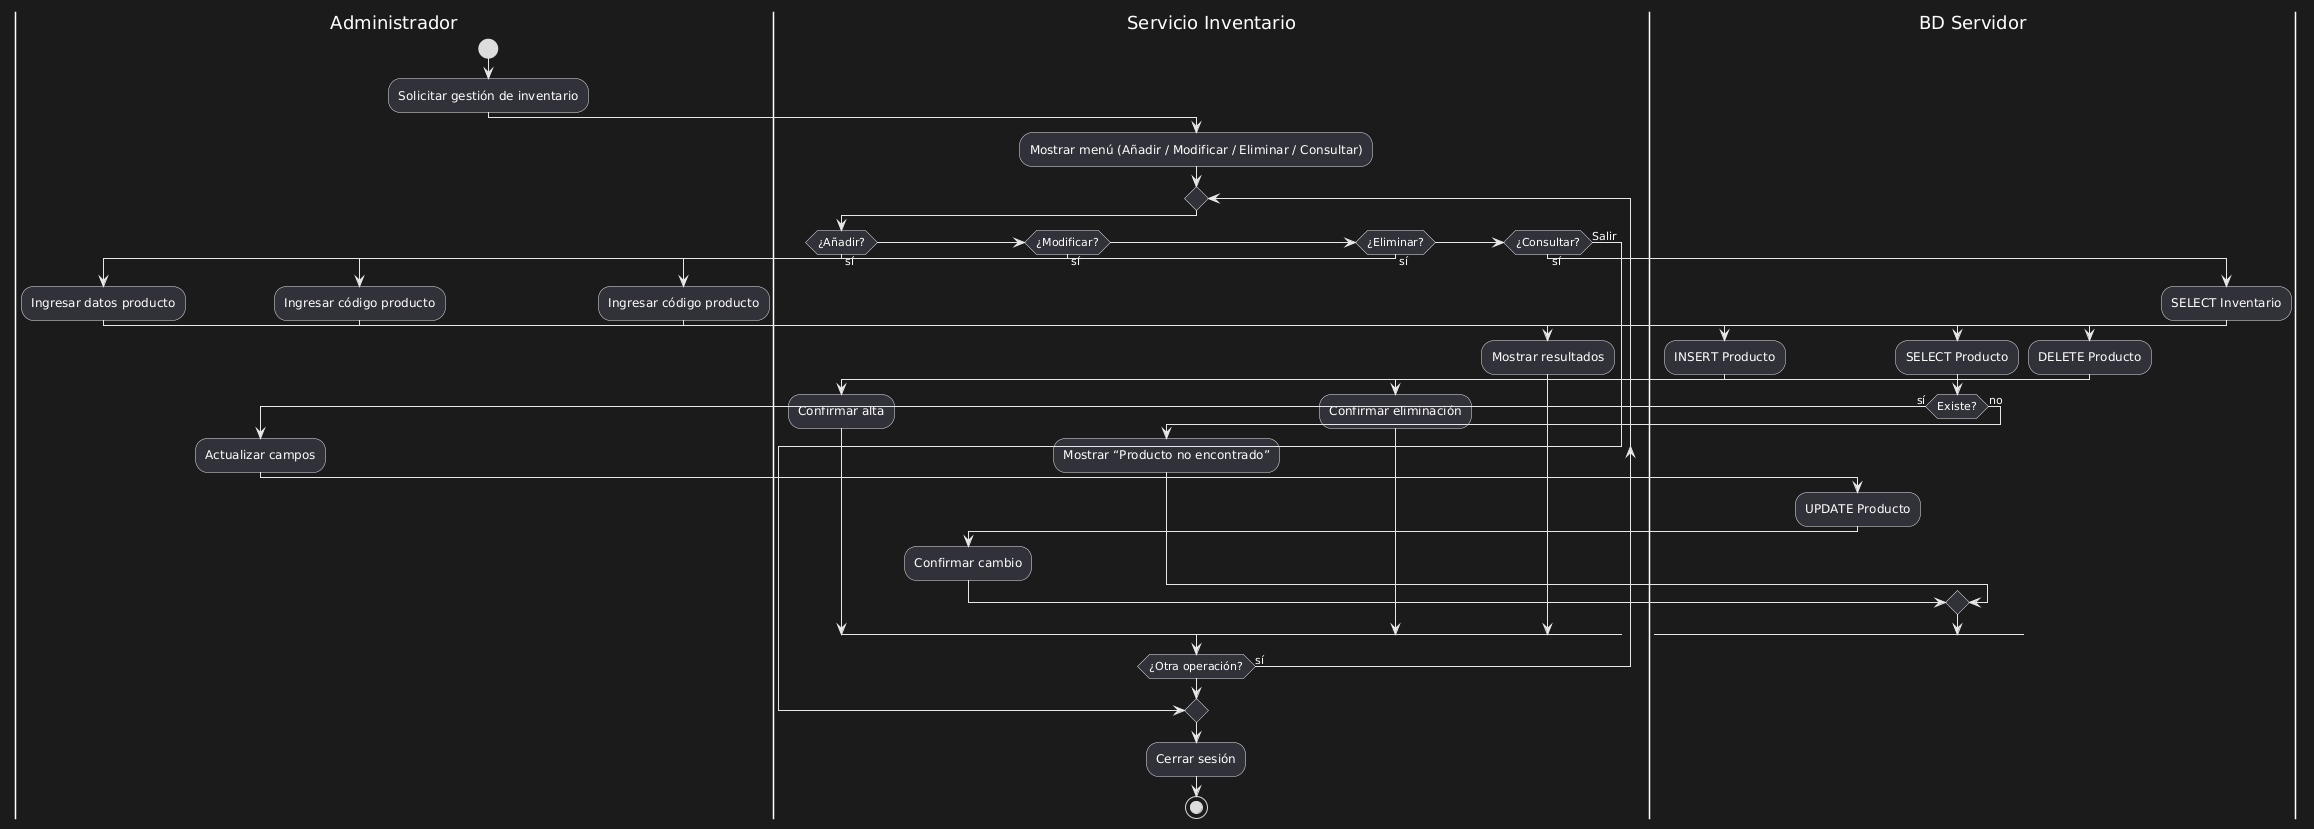

The diagram above was rendered by PlantUML. Its source (embedded in the PNG):
@startuml
|Administrador|
start
:Solicitar gestión de inventario;

|Servicio Inventario|
:Mostrar menú (Añadir / Modificar / Eliminar / Consultar);

repeat
    if (¿Añadir?) then (sí)
        |Administrador|
        :Ingresar datos producto;
        |BD Servidor|
        :INSERT Producto;
        |Servicio Inventario|
        :Confirmar alta;
    elseif (¿Modificar?) then (sí)
        |Administrador|
        :Ingresar código producto;
        |BD Servidor|
        :SELECT Producto;
        if (Existe?) then (sí)
            |Administrador|
            :Actualizar campos;
            |BD Servidor|
            :UPDATE Producto;
            |Servicio Inventario|
            :Confirmar cambio;
        else (no)
            |Servicio Inventario|
            :Mostrar “Producto no encontrado”;
        endif
    elseif (¿Eliminar?) then (sí)
        |Administrador|
        :Ingresar código producto;
        |BD Servidor|
        :DELETE Producto;
        |Servicio Inventario|
        :Confirmar eliminación;
    elseif (¿Consultar?) then (sí)
        |BD Servidor|
        :SELECT Inventario;
        |Servicio Inventario|
        :Mostrar resultados;
    else (Salir)
        break
    endif
repeat while (¿Otra operación?) is (sí)

|Servicio Inventario|
:Cerrar sesión;
stop
@enduml